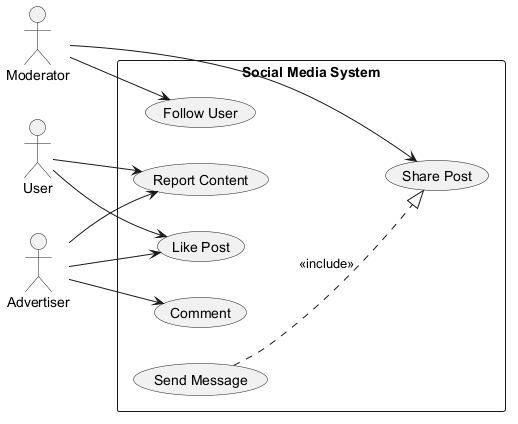

The diagram above was rendered by PlantUML. Its source (embedded in the PNG):
@startuml
skinparam backgroundColor #FFFFFF
skinparam classBackgroundColor #E8F4FA
skinparam classBorderColor #2C7DA0
left to right direction
actor "Moderator" as Moderator
actor "User" as User
actor "Advertiser" as Advertiser
rectangle "Social Media System" {
  usecase "Like Post" as UC_LikePost
  usecase "Comment" as UC_Comment
  usecase "Share Post" as UC_SharePost
  usecase "Follow User" as UC_FollowUser
  usecase "Report Content" as UC_ReportContent
  usecase "Send Message" as UC_SendMessage
}
Moderator --> UC_FollowUser
Moderator --> UC_SharePost
User --> UC_LikePost
User --> UC_ReportContent
Advertiser --> UC_ReportContent
Advertiser --> UC_LikePost
Advertiser --> UC_Comment
UC_SendMessage ..|> UC_SharePost : <<include>>
@enduml